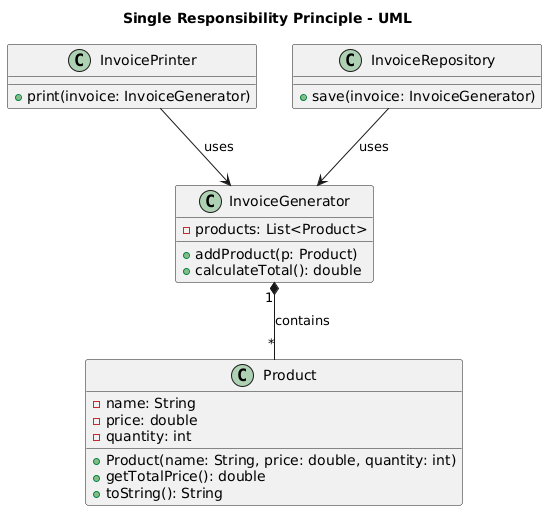

The diagram above was rendered by PlantUML. Its source (embedded in the PNG):
@startuml
title  Single Responsibility Principle - UML

class Product {
    - name: String
    - price: double
    - quantity: int
    + Product(name: String, price: double, quantity: int)
    + getTotalPrice(): double
    + toString(): String
}

class InvoiceGenerator {
    - products: List<Product>
    + addProduct(p: Product)
    + calculateTotal(): double
}

class InvoicePrinter {
    + print(invoice: InvoiceGenerator)
}

class InvoiceRepository {
    + save(invoice: InvoiceGenerator)
}

InvoiceGenerator "1" *-- "*" Product : contains
InvoicePrinter --> InvoiceGenerator : uses
InvoiceRepository --> InvoiceGenerator : uses
@enduml